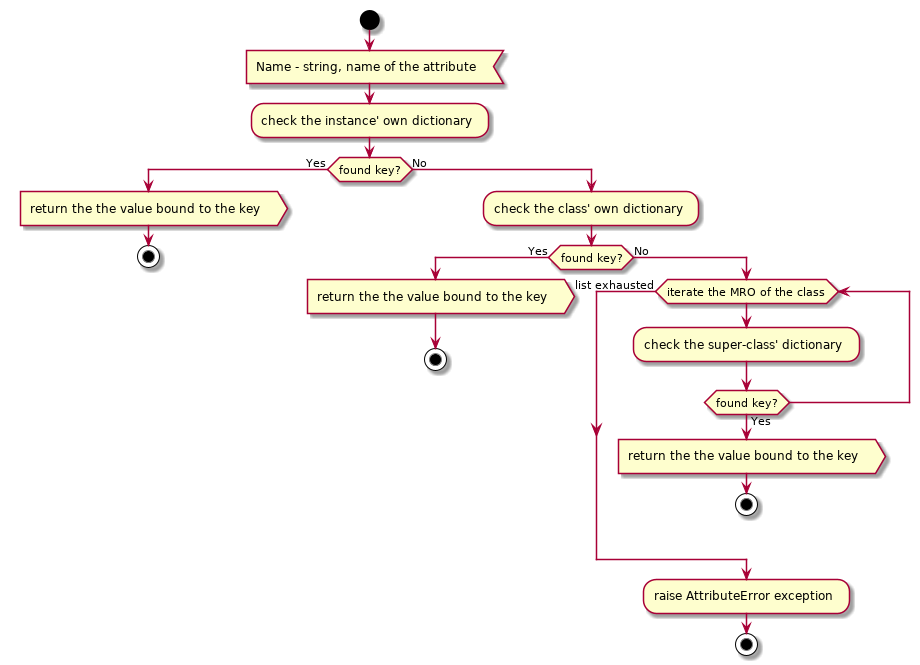

The diagram above was rendered by PlantUML. Its source (embedded in the PNG):
@startuml standard_instance_getattr

start

:Name - string, name of the attribute<

:check the instance' own dictionary;

if (found key?) then (Yes)
    :return the the value bound to the key>
    
    stop
else (No)
    :check the class' own dictionary;
    
    if (found key?) then (Yes)
        :return the the value bound to the key>
        
        stop
    else (No)
        while (iterate the MRO of the class)
            :check the super-class' dictionary;
            
            if (found key?) then (Yes)
                :return the the value bound to the key>
                
                stop
            endif
        end while (list exhausted)
        
        :raise AttributeError exception;
        
        stop
    endif
endif

@enduml